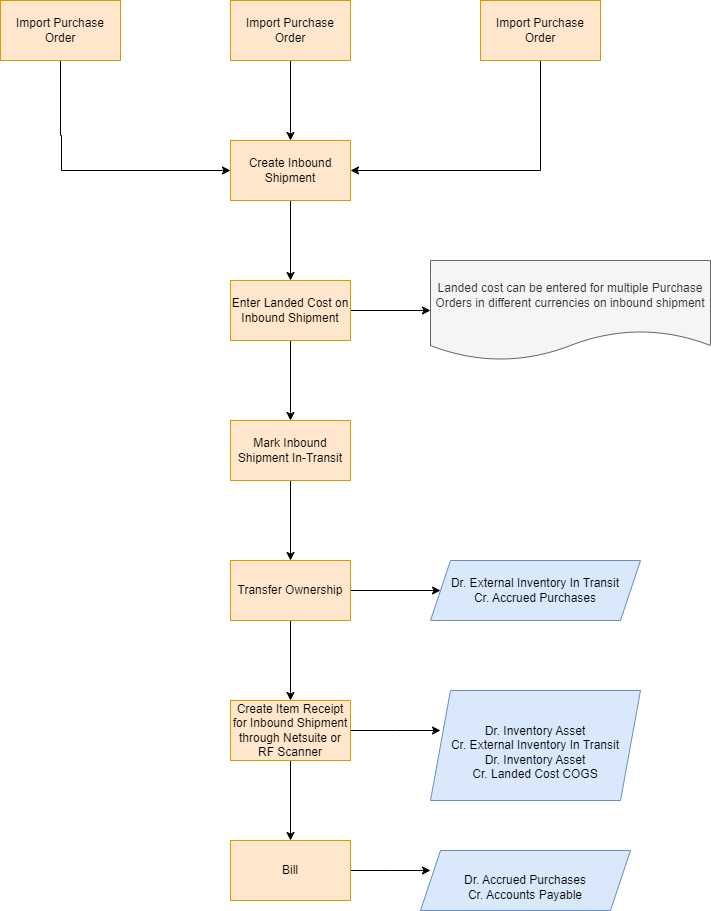

The diagram above was exported from draw.io. Its source (the exported page's mxGraphModel, read from the mxfile embedded in the PNG):
<mxGraphModel dx="880" dy="484" grid="1" gridSize="10" guides="1" tooltips="1" connect="1" arrows="1" fold="1" page="1" pageScale="1" pageWidth="850" pageHeight="1100" math="0" shadow="0">
  <root>
    <mxCell id="0" />
    <mxCell id="1" parent="0" />
    <mxCell id="t3YsfRqHH1MsZSKt_Nne-9" value="" style="edgeStyle=orthogonalEdgeStyle;rounded=0;orthogonalLoop=1;jettySize=auto;html=1;entryX=0;entryY=0.5;entryDx=0;entryDy=0;" edge="1" parent="1" source="t3YsfRqHH1MsZSKt_Nne-1" target="t3YsfRqHH1MsZSKt_Nne-4">
      <mxGeometry relative="1" as="geometry">
        <mxPoint x="180" y="310" as="targetPoint" />
        <Array as="points">
          <mxPoint x="180" y="235" />
          <mxPoint x="181" y="235" />
          <mxPoint x="181" y="270" />
        </Array>
      </mxGeometry>
    </mxCell>
    <mxCell id="t3YsfRqHH1MsZSKt_Nne-1" value="Import Purchase Order" style="rounded=0;whiteSpace=wrap;html=1;fillColor=#ffe6cc;strokeColor=#d79b00;" vertex="1" parent="1">
      <mxGeometry x="120" y="100" width="120" height="60" as="geometry" />
    </mxCell>
    <mxCell id="t3YsfRqHH1MsZSKt_Nne-11" value="" style="edgeStyle=orthogonalEdgeStyle;rounded=0;orthogonalLoop=1;jettySize=auto;html=1;entryX=1;entryY=0.5;entryDx=0;entryDy=0;" edge="1" parent="1" source="t3YsfRqHH1MsZSKt_Nne-3" target="t3YsfRqHH1MsZSKt_Nne-4">
      <mxGeometry relative="1" as="geometry">
        <mxPoint x="660" y="340" as="targetPoint" />
        <Array as="points">
          <mxPoint x="660" y="270" />
        </Array>
      </mxGeometry>
    </mxCell>
    <mxCell id="t3YsfRqHH1MsZSKt_Nne-3" value="Import Purchase Order" style="rounded=0;whiteSpace=wrap;html=1;fillColor=#ffe6cc;strokeColor=#d79b00;" vertex="1" parent="1">
      <mxGeometry x="600" y="100" width="120" height="60" as="geometry" />
    </mxCell>
    <mxCell id="t3YsfRqHH1MsZSKt_Nne-13" value="" style="edgeStyle=orthogonalEdgeStyle;rounded=0;orthogonalLoop=1;jettySize=auto;html=1;" edge="1" parent="1" source="t3YsfRqHH1MsZSKt_Nne-4" target="t3YsfRqHH1MsZSKt_Nne-12">
      <mxGeometry relative="1" as="geometry" />
    </mxCell>
    <mxCell id="t3YsfRqHH1MsZSKt_Nne-4" value="Create Inbound Shipment" style="whiteSpace=wrap;html=1;fillColor=#ffe6cc;strokeColor=#d79b00;rounded=0;" vertex="1" parent="1">
      <mxGeometry x="350" y="240" width="120" height="60" as="geometry" />
    </mxCell>
    <mxCell id="t3YsfRqHH1MsZSKt_Nne-7" value="" style="edgeStyle=orthogonalEdgeStyle;rounded=0;orthogonalLoop=1;jettySize=auto;html=1;" edge="1" parent="1" source="t3YsfRqHH1MsZSKt_Nne-2" target="t3YsfRqHH1MsZSKt_Nne-4">
      <mxGeometry relative="1" as="geometry" />
    </mxCell>
    <mxCell id="t3YsfRqHH1MsZSKt_Nne-2" value="Import Purchase Order" style="rounded=0;whiteSpace=wrap;html=1;fillColor=#ffe6cc;strokeColor=#d79b00;" vertex="1" parent="1">
      <mxGeometry x="350" y="100" width="120" height="60" as="geometry" />
    </mxCell>
    <mxCell id="t3YsfRqHH1MsZSKt_Nne-15" value="" style="edgeStyle=orthogonalEdgeStyle;rounded=0;orthogonalLoop=1;jettySize=auto;html=1;" edge="1" parent="1" source="t3YsfRqHH1MsZSKt_Nne-12" target="t3YsfRqHH1MsZSKt_Nne-14">
      <mxGeometry relative="1" as="geometry" />
    </mxCell>
    <mxCell id="t3YsfRqHH1MsZSKt_Nne-31" value="" style="edgeStyle=orthogonalEdgeStyle;rounded=0;orthogonalLoop=1;jettySize=auto;html=1;" edge="1" parent="1" source="t3YsfRqHH1MsZSKt_Nne-12" target="t3YsfRqHH1MsZSKt_Nne-30">
      <mxGeometry relative="1" as="geometry" />
    </mxCell>
    <mxCell id="t3YsfRqHH1MsZSKt_Nne-12" value="Enter Landed Cost on Inbound Shipment" style="whiteSpace=wrap;html=1;fillColor=#ffe6cc;strokeColor=#d79b00;rounded=0;" vertex="1" parent="1">
      <mxGeometry x="350" y="380" width="120" height="60" as="geometry" />
    </mxCell>
    <mxCell id="t3YsfRqHH1MsZSKt_Nne-17" value="" style="edgeStyle=orthogonalEdgeStyle;rounded=0;orthogonalLoop=1;jettySize=auto;html=1;" edge="1" parent="1" source="t3YsfRqHH1MsZSKt_Nne-14" target="t3YsfRqHH1MsZSKt_Nne-16">
      <mxGeometry relative="1" as="geometry" />
    </mxCell>
    <mxCell id="t3YsfRqHH1MsZSKt_Nne-14" value="Mark Inbound Shipment In-Transit" style="whiteSpace=wrap;html=1;fillColor=#ffe6cc;strokeColor=#d79b00;rounded=0;" vertex="1" parent="1">
      <mxGeometry x="350" y="520" width="120" height="60" as="geometry" />
    </mxCell>
    <mxCell id="t3YsfRqHH1MsZSKt_Nne-19" value="" style="edgeStyle=orthogonalEdgeStyle;rounded=0;orthogonalLoop=1;jettySize=auto;html=1;" edge="1" parent="1" source="t3YsfRqHH1MsZSKt_Nne-16" target="t3YsfRqHH1MsZSKt_Nne-18">
      <mxGeometry relative="1" as="geometry" />
    </mxCell>
    <mxCell id="t3YsfRqHH1MsZSKt_Nne-23" value="" style="edgeStyle=orthogonalEdgeStyle;rounded=0;orthogonalLoop=1;jettySize=auto;html=1;" edge="1" parent="1" source="t3YsfRqHH1MsZSKt_Nne-16" target="t3YsfRqHH1MsZSKt_Nne-22">
      <mxGeometry relative="1" as="geometry" />
    </mxCell>
    <mxCell id="t3YsfRqHH1MsZSKt_Nne-16" value="Transfer Ownership" style="whiteSpace=wrap;html=1;fillColor=#ffe6cc;strokeColor=#d79b00;rounded=0;" vertex="1" parent="1">
      <mxGeometry x="350" y="660" width="120" height="60" as="geometry" />
    </mxCell>
    <mxCell id="t3YsfRqHH1MsZSKt_Nne-21" value="" style="edgeStyle=orthogonalEdgeStyle;rounded=0;orthogonalLoop=1;jettySize=auto;html=1;" edge="1" parent="1" source="t3YsfRqHH1MsZSKt_Nne-18" target="t3YsfRqHH1MsZSKt_Nne-20">
      <mxGeometry relative="1" as="geometry" />
    </mxCell>
    <mxCell id="t3YsfRqHH1MsZSKt_Nne-25" value="" style="edgeStyle=orthogonalEdgeStyle;rounded=0;orthogonalLoop=1;jettySize=auto;html=1;" edge="1" parent="1" source="t3YsfRqHH1MsZSKt_Nne-18">
      <mxGeometry relative="1" as="geometry">
        <mxPoint x="560" y="830" as="targetPoint" />
      </mxGeometry>
    </mxCell>
    <mxCell id="t3YsfRqHH1MsZSKt_Nne-18" value="Create Item Receipt for Inbound Shipment through Netsuite or RF Scanner" style="whiteSpace=wrap;html=1;fillColor=#ffe6cc;strokeColor=#d79b00;rounded=0;" vertex="1" parent="1">
      <mxGeometry x="350" y="800" width="120" height="60" as="geometry" />
    </mxCell>
    <mxCell id="t3YsfRqHH1MsZSKt_Nne-28" value="" style="edgeStyle=orthogonalEdgeStyle;rounded=0;orthogonalLoop=1;jettySize=auto;html=1;" edge="1" parent="1" source="t3YsfRqHH1MsZSKt_Nne-20">
      <mxGeometry relative="1" as="geometry">
        <mxPoint x="550" y="970" as="targetPoint" />
      </mxGeometry>
    </mxCell>
    <mxCell id="t3YsfRqHH1MsZSKt_Nne-20" value="Bill" style="whiteSpace=wrap;html=1;fillColor=#ffe6cc;strokeColor=#d79b00;rounded=0;" vertex="1" parent="1">
      <mxGeometry x="350" y="940" width="120" height="60" as="geometry" />
    </mxCell>
    <mxCell id="t3YsfRqHH1MsZSKt_Nne-22" value="Dr. External Inventory In Transit&lt;br&gt;Cr. Accrued Purchases" style="shape=parallelogram;perimeter=parallelogramPerimeter;whiteSpace=wrap;html=1;fixedSize=1;fillColor=#dae8fc;strokeColor=#6c8ebf;rounded=0;" vertex="1" parent="1">
      <mxGeometry x="550" y="660" width="210" height="60" as="geometry" />
    </mxCell>
    <mxCell id="t3YsfRqHH1MsZSKt_Nne-26" value="&lt;br&gt;Dr. Inventory Asset&lt;br&gt;Cr. External Inventory In Transit&lt;br&gt;Dr. Inventory Asset&lt;br&gt;Cr. Landed Cost COGS" style="shape=parallelogram;perimeter=parallelogramPerimeter;whiteSpace=wrap;html=1;fixedSize=1;fillColor=#dae8fc;strokeColor=#6c8ebf;rounded=0;" vertex="1" parent="1">
      <mxGeometry x="550" y="790" width="210" height="110" as="geometry" />
    </mxCell>
    <mxCell id="t3YsfRqHH1MsZSKt_Nne-29" value="&lt;br&gt;Dr. Accrued Purchases&lt;br&gt;Cr. Accounts Payable" style="shape=parallelogram;perimeter=parallelogramPerimeter;whiteSpace=wrap;html=1;fixedSize=1;fillColor=#dae8fc;strokeColor=#6c8ebf;rounded=0;" vertex="1" parent="1">
      <mxGeometry x="540" y="950" width="210" height="60" as="geometry" />
    </mxCell>
    <mxCell id="t3YsfRqHH1MsZSKt_Nne-30" value="Landed cost can be entered for multiple Purchase Orders in different currencies on inbound shipment" style="shape=document;whiteSpace=wrap;html=1;boundedLbl=1;fillColor=#f5f5f5;strokeColor=#666666;rounded=0;fontColor=#333333;" vertex="1" parent="1">
      <mxGeometry x="550" y="360" width="280" height="100" as="geometry" />
    </mxCell>
  </root>
</mxGraphModel>